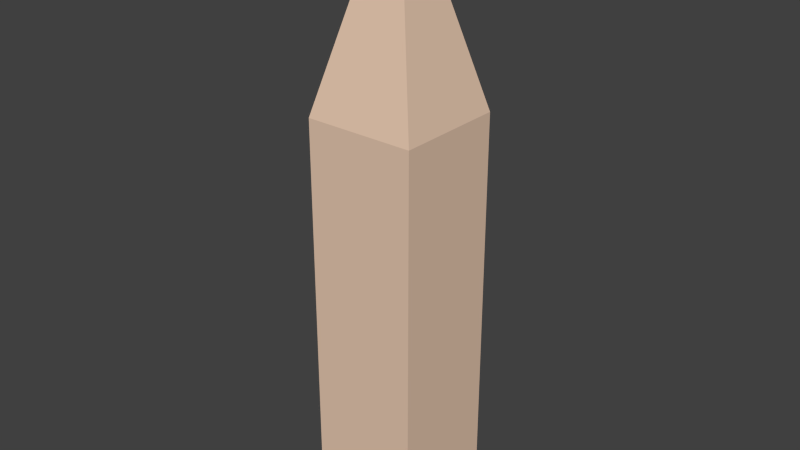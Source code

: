 # Source: RevolverBullet.blend  (saved by Blender 2.73.0; exported with 4.5.12 LTS)
import bpy
from mathutils import Matrix  # noqa: F401  (used for matrix-valued properties, if any)

bpy.ops.wm.read_factory_settings(use_empty=True)
scene = bpy.context.scene
scene.name = 'Scene'

# ---- collections
col_collection_1 = bpy.data.collections.new('Collection 1'); scene.collection.children.link(col_collection_1)

# ---- materials (node trees are filled in below, after node groups)
mat_revolverbullet = bpy.data.materials.new('RevolverBullet')
mat_revolverbullet.alpha_threshold = 0.0
mat_revolverbullet.use_transparent_shadow = False
mat_revolverbullet.diffuse_color = (0.8, 0.5802, 0.4341, 1.0)
mat_revolverbullet.roughness = 0.5
mat_revolverbullet.line_color = (0.0, 0.0, 0.0, 1.0)

# ---- material node trees

# ---- world
world_world = bpy.data.worlds.new('World'); scene.world = world_world
world_world.color = (0.05088, 0.05088, 0.05088)
world_world.use_sun_shadow = False
world_world.sun_shadow_jitter_overblur = 0.0
world_world.cycles.sampling_method = 'MANUAL'
world_world.cycles.sample_map_resolution = 256

# ---- meshes
me_cube = bpy.data.meshes.new('Cube')
me_cube.from_pydata([(0.04508, 0.04508, -0.03252), (-0.04508, 0.04508, -0.03252), (-0.04508, 0.04508, 0.2978), (0.04508, 0.04508, 0.2978), (0.04508, -0.04508, -0.03252), (-0.04508, -0.04508, -0.03252), (-0.04508, -0.04508, 0.2978), (0.04508, -0.04508, 0.2978), (-0.004466, 0.004466, 0.4547), (0.004466, 0.004466, 0.4547), (-0.004466, -0.004466, 0.4547), (0.004466, -0.004466, 0.4547)], [], [(0, 1, 2, 3), (4, 7, 6, 5), (0, 4, 5, 1), (1, 5, 6, 2), (6, 7, 11, 10), (4, 0, 3, 7), (8, 10, 11, 9), (7, 3, 9, 11), (2, 6, 10, 8), (3, 2, 8, 9)])
me_cube.materials.append(mat_revolverbullet)
me_cube.use_remesh_preserve_volume = False
me_cube.use_remesh_preserve_attributes = False
me_cube.use_mirror_vertex_groups = False
me_cube.update()

# ---- objects
ob_cube = bpy.data.objects.new('Cube', me_cube)

# ---- transforms, parenting, visibility, modifiers, constraints
ob_cube.location = (0.0, 0.0, 0.0)
ob_cube.lock_rotations_4d = False
ob_cube.empty_display_type = 'ARROWS'
ob_cube.lineart.crease_threshold = 0.0

# ---- collection membership
col_collection_1.objects.link(ob_cube)

# ---- scene / render settings (as saved in the file)
scene.frame_start = 1; scene.frame_end = 250; scene.frame_set(1)
scene.render.engine = 'BLENDER_EEVEE_NEXT'
scene.render.resolution_percentage = 50
scene.render.dither_intensity = 0.0
scene.cycles.use_denoising = False
scene.cycles.samples = 10
scene.cycles.sampling_pattern = 'TABULATED_SOBOL'
scene.cycles.light_sampling_threshold = 0.0
scene.cycles.use_adaptive_sampling = False
scene.cycles.use_light_tree = False
scene.cycles.blur_glossy = 0.0
scene.cycles.pixel_filter_type = 'GAUSSIAN'
scene.cycles.sample_clamp_indirect = 0.0
scene.view_settings.view_transform = 'Standard'
bpy.context.view_layer.update()

# ---- added for rendering (the .blend has no active camera and no usable light): camera, sun
cam_auto = bpy.data.cameras.new('AutoCamera')
cam_auto.lens = 50.0
cam_auto.sensor_width = 36.0
cam_auto.clip_end = 1000.0
ob_auto_camera = bpy.data.objects.new('AutoCamera', cam_auto)
scene.collection.objects.link(ob_auto_camera)
ob_auto_camera.location = (0.465967, -0.55916, 0.583866)
ob_auto_camera.rotation_euler = (1.09748, -7.21219e-08, 0.694738)
scene.camera = ob_auto_camera
light_auto_sun = bpy.data.lights.new('AutoSun', 'SUN')
light_auto_sun.energy = 3.0
light_auto_sun.angle = 0.0523599
ob_auto_sun = bpy.data.objects.new('AutoSun', light_auto_sun)
scene.collection.objects.link(ob_auto_sun)
ob_auto_sun.rotation_euler = (0.872665, 0.174533, 0.523599)
bpy.context.view_layer.update()
